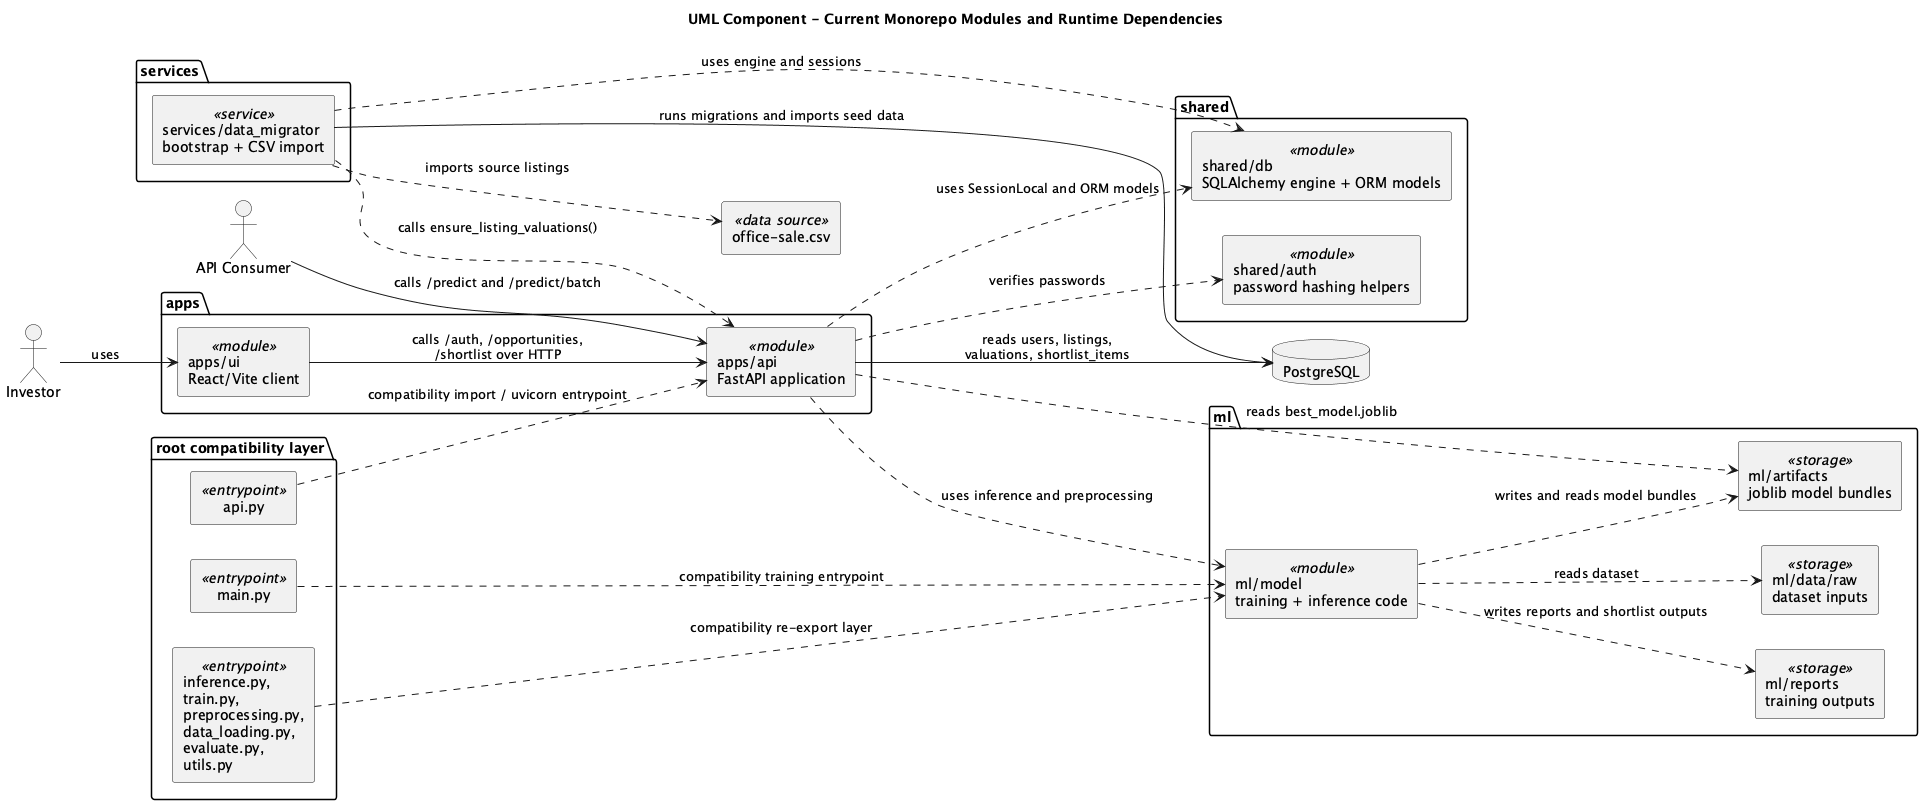

The diagram above was rendered by PlantUML. Its source (embedded in the PNG):
@startuml
title UML Component - Current Monorepo Modules and Runtime Dependencies

skinparam componentStyle rectangle
left to right direction

actor "Investor" as Investor
actor "API Consumer" as ApiConsumer

package "apps" {
  [apps/ui\nReact/Vite client] <<module>> as UI
  [apps/api\nFastAPI application] <<module>> as API
}

package "ml" {
  [ml/model\ntraining + inference code] <<module>> as MLModel
  [ml/artifacts\njoblib model bundles] <<storage>> as MLArtifacts
  [ml/data/raw\ndataset inputs] <<storage>> as MLData
  [ml/reports\ntraining outputs] <<storage>> as MLReports
}

package "shared" {
  [shared/db\nSQLAlchemy engine + ORM models] <<module>> as SharedDB
  [shared/auth\npassword hashing helpers] <<module>> as SharedAuth
}

package "services" {
  [services/data_migrator\nbootstrap + CSV import] <<service>> as Migrator
}

package "root compatibility layer" {
  [api.py] <<entrypoint>> as RootApi
  [main.py] <<entrypoint>> as RootMain
  [inference.py,\ntrain.py,\npreprocessing.py,\ndata_loading.py,\nevaluate.py,\nutils.py] <<entrypoint>> as RootML
}

database "PostgreSQL" as Postgres
[office-sale.csv] <<data source>> as CsvSource

Investor --> UI : uses
ApiConsumer --> API : calls /predict and /predict/batch
UI --> API : calls /auth, /opportunities,\n/shortlist over HTTP

RootApi ..> API : compatibility import / uvicorn entrypoint
RootMain ..> MLModel : compatibility training entrypoint
RootML ..> MLModel : compatibility re-export layer

API ..> MLModel : uses inference and preprocessing
API ..> MLArtifacts : reads best_model.joblib
API ..> SharedDB : uses SessionLocal and ORM models
API ..> SharedAuth : verifies passwords
API --> Postgres : reads users, listings,\nvaluations, shortlist_items

MLModel ..> MLArtifacts : writes and reads model bundles
MLModel ..> MLData : reads dataset
MLModel ..> MLReports : writes reports and shortlist outputs

Migrator ..> SharedDB : uses engine and sessions
Migrator ..> API : calls ensure_listing_valuations()
Migrator ..> CsvSource : imports source listings
Migrator --> Postgres : runs migrations and imports seed data
@enduml